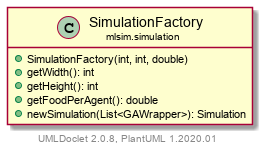

The diagram above was rendered by PlantUML. Its source (embedded in the PNG):
@startuml
    set namespaceSeparator none
    hide empty fields
    hide empty methods

    class "<size:14>SimulationFactory\n<size:10>mlsim.simulation" as mlsim.simulation.SimulationFactory [[../mlsim/simulation/SimulationFactory.html]] {
        +SimulationFactory(int, int, double)
        +getWidth(): int
        +getHeight(): int
        +getFoodPerAgent(): double
        +newSimulation(List<GAWrapper>): Simulation
    }

    center footer UMLDoclet 2.0.8, PlantUML 1.2020.01
@enduml